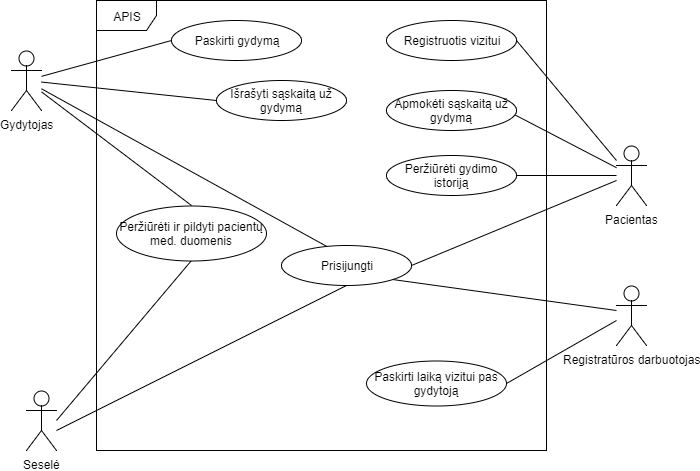

The diagram above was exported from draw.io. Its source (the exported page's mxGraphModel, read from the mxfile embedded in the PNG):
<mxGraphModel dx="872" dy="408" grid="1" gridSize="10" guides="1" tooltips="1" connect="1" arrows="1" fold="1" page="1" pageScale="1" pageWidth="850" pageHeight="1100" background="#ffffff" math="0" shadow="0">
  <root>
    <mxCell id="0" />
    <mxCell id="1" parent="0" />
    <mxCell id="26" style="edgeStyle=none;rounded=0;html=1;entryX=1;entryY=0.5;jettySize=auto;orthogonalLoop=1;endArrow=none;endFill=0;" parent="1" target="18" edge="1">
      <mxGeometry relative="1" as="geometry">
        <mxPoint x="680" y="260" as="sourcePoint" />
      </mxGeometry>
    </mxCell>
    <mxCell id="32" style="edgeStyle=none;rounded=0;html=1;entryX=1;entryY=0.5;endArrow=none;endFill=0;jettySize=auto;orthogonalLoop=1;" parent="1" target="31" edge="1">
      <mxGeometry relative="1" as="geometry">
        <mxPoint x="680" y="240" as="sourcePoint" />
      </mxGeometry>
    </mxCell>
    <mxCell id="45" style="edgeStyle=none;rounded=0;html=1;endArrow=none;endFill=0;jettySize=auto;orthogonalLoop=1;" parent="1" source="2" edge="1">
      <mxGeometry relative="1" as="geometry">
        <mxPoint x="570" y="190" as="targetPoint" />
      </mxGeometry>
    </mxCell>
    <mxCell id="47" style="edgeStyle=none;rounded=0;html=1;entryX=1;entryY=0.5;endArrow=none;endFill=0;jettySize=auto;orthogonalLoop=1;" parent="1" source="2" target="46" edge="1">
      <mxGeometry relative="1" as="geometry" />
    </mxCell>
    <mxCell id="2" value="Pacientas" style="shape=umlActor;verticalLabelPosition=bottom;labelBackgroundColor=#ffffff;verticalAlign=top;html=1;fillColor=#ffffff;strokeColor=#000000;" parent="1" vertex="1">
      <mxGeometry x="680" y="225" width="30" height="60" as="geometry" />
    </mxCell>
    <mxCell id="24" style="edgeStyle=none;rounded=0;html=1;jettySize=auto;orthogonalLoop=1;endArrow=none;endFill=0;entryX=0.377;entryY=0.086;entryPerimeter=0;" parent="1" source="12" target="18" edge="1">
      <mxGeometry relative="1" as="geometry">
        <mxPoint x="420" y="260" as="targetPoint" />
      </mxGeometry>
    </mxCell>
    <mxCell id="36" style="edgeStyle=none;rounded=0;html=1;entryX=0.5;entryY=0;endArrow=none;endFill=0;jettySize=auto;orthogonalLoop=1;" parent="1" source="12" target="35" edge="1">
      <mxGeometry relative="1" as="geometry" />
    </mxCell>
    <mxCell id="39" style="edgeStyle=none;rounded=0;html=1;entryX=0;entryY=0.5;endArrow=none;endFill=0;jettySize=auto;orthogonalLoop=1;" parent="1" source="12" target="38" edge="1">
      <mxGeometry relative="1" as="geometry" />
    </mxCell>
    <mxCell id="41" style="edgeStyle=none;rounded=0;html=1;entryX=0;entryY=0.5;endArrow=none;endFill=0;jettySize=auto;orthogonalLoop=1;" parent="1" source="12" target="40" edge="1">
      <mxGeometry relative="1" as="geometry" />
    </mxCell>
    <mxCell id="12" value="Gydytojas" style="shape=umlActor;verticalLabelPosition=bottom;labelBackgroundColor=#ffffff;verticalAlign=top;html=1;" parent="1" vertex="1">
      <mxGeometry x="75" y="130" width="30" height="60" as="geometry" />
    </mxCell>
    <mxCell id="25" style="edgeStyle=none;rounded=0;html=1;entryX=0.5;entryY=1;jettySize=auto;orthogonalLoop=1;endArrow=none;endFill=0;" parent="1" target="18" edge="1">
      <mxGeometry relative="1" as="geometry">
        <mxPoint x="120" y="510" as="sourcePoint" />
      </mxGeometry>
    </mxCell>
    <mxCell id="37" style="edgeStyle=none;rounded=0;html=1;entryX=0.5;entryY=1;endArrow=none;endFill=0;jettySize=auto;orthogonalLoop=1;" parent="1" target="35" edge="1">
      <mxGeometry relative="1" as="geometry">
        <mxPoint x="120" y="500" as="sourcePoint" />
      </mxGeometry>
    </mxCell>
    <mxCell id="13" value="Seselė" style="shape=umlActor;verticalLabelPosition=bottom;labelBackgroundColor=#ffffff;verticalAlign=top;html=1;" parent="1" vertex="1">
      <mxGeometry x="90" y="470" width="30" height="60" as="geometry" />
    </mxCell>
    <mxCell id="27" style="edgeStyle=none;rounded=0;html=1;jettySize=auto;orthogonalLoop=1;endArrow=none;endFill=0;entryX=1;entryY=1;" parent="1" target="18" edge="1">
      <mxGeometry relative="1" as="geometry">
        <mxPoint x="680" y="390" as="sourcePoint" />
        <mxPoint x="457" y="238" as="targetPoint" />
      </mxGeometry>
    </mxCell>
    <mxCell id="30" style="edgeStyle=none;rounded=0;html=1;entryX=1;entryY=0.5;endArrow=none;endFill=0;jettySize=auto;orthogonalLoop=1;" parent="1" target="19" edge="1">
      <mxGeometry relative="1" as="geometry">
        <mxPoint x="680" y="400" as="sourcePoint" />
      </mxGeometry>
    </mxCell>
    <mxCell id="14" value="Registratūros darbuotojas" style="shape=umlActor;verticalLabelPosition=bottom;labelBackgroundColor=#ffffff;verticalAlign=top;html=1;" parent="1" vertex="1">
      <mxGeometry x="680" y="365" width="30" height="60" as="geometry" />
    </mxCell>
    <mxCell id="15" value="APIS" style="shape=umlFrame;whiteSpace=wrap;html=1;" parent="1" vertex="1">
      <mxGeometry x="160" y="80" width="450" height="450" as="geometry" />
    </mxCell>
    <mxCell id="18" value="Prisijungti" style="ellipse;whiteSpace=wrap;html=1;" parent="1" vertex="1">
      <mxGeometry x="345" y="325" width="130" height="40" as="geometry" />
    </mxCell>
    <mxCell id="19" value="Paskirti laiką vizitui pas gydytoją" style="ellipse;whiteSpace=wrap;html=1;" parent="1" vertex="1">
      <mxGeometry x="430" y="440" width="140" height="45" as="geometry" />
    </mxCell>
    <mxCell id="31" value="Registruotis vizitui" style="ellipse;whiteSpace=wrap;html=1;" parent="1" vertex="1">
      <mxGeometry x="450" y="100" width="130" height="40" as="geometry" />
    </mxCell>
    <mxCell id="35" value="Peržiūrėti ir pildyti pacientų med. duomenis" style="ellipse;whiteSpace=wrap;html=1;" parent="1" vertex="1">
      <mxGeometry x="180" y="285" width="150" height="55" as="geometry" />
    </mxCell>
    <mxCell id="38" value="Paskirti gydymą" style="ellipse;whiteSpace=wrap;html=1;" parent="1" vertex="1">
      <mxGeometry x="235" y="100" width="130" height="40" as="geometry" />
    </mxCell>
    <mxCell id="40" value="Išrašyti sąskaitą už gydymą" style="ellipse;whiteSpace=wrap;html=1;" parent="1" vertex="1">
      <mxGeometry x="280" y="160" width="130" height="40" as="geometry" />
    </mxCell>
    <mxCell id="42" value="Apmokėti sąskaitą už gydymą" style="ellipse;whiteSpace=wrap;html=1;" parent="1" vertex="1">
      <mxGeometry x="450" y="170" width="130" height="40" as="geometry" />
    </mxCell>
    <mxCell id="46" value="Peržiūrėti gydimo istoriją" style="ellipse;whiteSpace=wrap;html=1;" parent="1" vertex="1">
      <mxGeometry x="450" y="235" width="130" height="40" as="geometry" />
    </mxCell>
  </root>
</mxGraphModel>